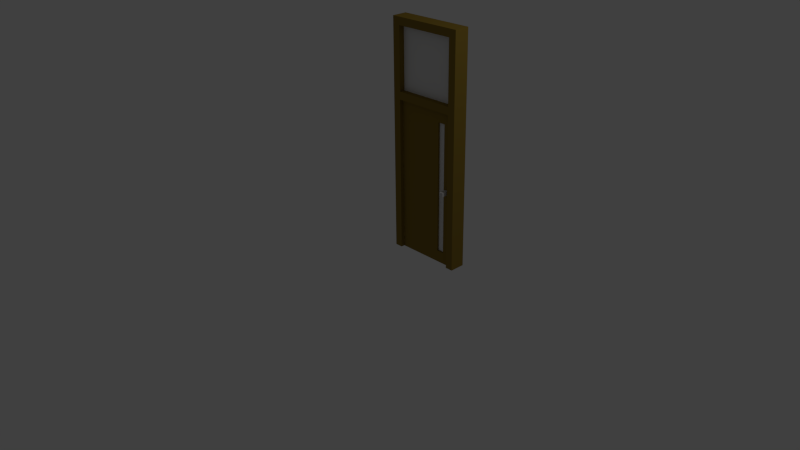 # Source: door.blend  (saved by Blender 2.75.0; exported with 4.5.12 LTS)
import bpy
from mathutils import Matrix  # noqa: F401  (used for matrix-valued properties, if any)

bpy.ops.wm.read_factory_settings(use_empty=True)
scene = bpy.context.scene
scene.name = 'Scene'

# ---- collections
col_collection_1 = bpy.data.collections.new('Collection 1'); scene.collection.children.link(col_collection_1)

# ---- materials (node trees are filled in below, after node groups)
mat_wood = bpy.data.materials.new('Wood')
mat_wood.alpha_threshold = 0.0
mat_wood.use_transparent_shadow = False
mat_wood.diffuse_color = (0.2598, 0.1708, 0.0274, 1.0)
mat_wood.roughness = 0.5
mat_glass = bpy.data.materials.new('Glass')
mat_glass.alpha_threshold = 0.0
mat_glass.use_transparent_shadow = False
mat_glass.roughness = 0.5
mat_metal = bpy.data.materials.new('Metal')
mat_metal.alpha_threshold = 0.0
mat_metal.use_transparent_shadow = False
mat_metal.diffuse_color = (0.6619, 0.6619, 0.6619, 1.0)
mat_metal.roughness = 0.5

# ---- material node trees

# ---- world
world_world = bpy.data.worlds.new('World'); scene.world = world_world
world_world.color = (0.05088, 0.05088, 0.05088)
world_world.use_sun_shadow = False
world_world.sun_shadow_jitter_overblur = 0.0
world_world.cycles.sampling_method = 'MANUAL'
world_world.cycles.sample_map_resolution = 256

# ---- cameras
cam_camera = bpy.data.cameras.new('Camera')
cam_camera.clip_end = 100.0
cam_camera.lens = 35.0
cam_camera.sensor_width = 32.0
cam_camera.sensor_height = 18.0
cam_camera.ortho_scale = 7.314
cam_camera.dof.focus_distance = 0.0
cam_camera.dof.aperture_fstop = 128.0

# ---- lights
light_lamp = bpy.data.lights.new('Lamp', 'POINT')
light_lamp.transmission_factor = 0.0
light_lamp.cutoff_distance = 30.0
light_lamp.energy = 100.0
light_lamp.shadow_buffer_clip_start = 1.001
light_lamp.shadow_soft_size = 0.1
light_lamp.shadow_maximum_resolution = 0.006
light_lamp.use_absolute_resolution = True
light_lamp.cycles.use_multiple_importance_sampling = False

# ---- meshes
me_cube_004 = bpy.data.meshes.new('Cube.004')
me_cube_004.from_pydata([(-0.5, -0.5, 0.5), (-0.5, 0.5, 0.5), (-0.5, 0.5, -0.5), (-0.5, -0.5, -0.5), (0.5, -0.5, -0.5), (0.25, -0.5, -0.425), (0.25, -0.5, 0.425), (0.5, -0.5, 0.5), (0.375, -0.5, 0.425), (0.375, -0.5, -0.425), (0.5, 0.5, 0.5), (0.5, 0.5, -0.5), (0.25, 0.5, -0.425), (0.375, 0.5, -0.425), (0.375, 0.5, 0.425), (0.25, 0.5, 0.425)], [], [(0, 1, 2, 3), (3, 4, 5, 6, 7, 0), (4, 7, 6, 8, 9, 5), (7, 10, 1, 0), (11, 12, 13, 14, 15, 10), (2, 1, 10, 15, 12, 11), (3, 2, 11, 4), (10, 7, 4, 11), (6, 5, 12, 15), (8, 6, 15, 14), (5, 9, 13, 12), (14, 13, 9, 8)])
me_cube_004.materials.append(mat_wood)
me_cube_004.use_remesh_preserve_volume = False
me_cube_004.use_remesh_preserve_attributes = False
me_cube_004.use_mirror_vertex_groups = False
me_cube_004.update()
me_cube_006 = bpy.data.meshes.new('Cube.006')
me_cube_006.from_pydata([(-0.5, -0.5, -0.5), (-0.5, -0.5, 0.5), (-0.5, 0.5, -0.5), (-0.5, 0.5, 0.5), (0.5, -0.5, -0.5), (0.5, -0.5, 0.5), (0.5, 0.5, -0.5), (0.5, 0.5, 0.5)], [], [(1, 3, 2, 0), (3, 7, 6, 2), (7, 5, 4, 6), (5, 1, 0, 4), (0, 2, 6, 4), (5, 7, 3, 1)])
me_cube_006.materials.append(mat_glass)
me_cube_006.use_remesh_preserve_volume = False
me_cube_006.use_remesh_preserve_attributes = False
me_cube_006.use_mirror_vertex_groups = False
me_cube_006.update()
me_cube_005 = bpy.data.meshes.new('Cube.005')
me_cube_005.from_pydata([(-0.5, -0.5, -0.5), (-0.5, -0.5, 0.5), (-0.5, 0.5, -0.5), (-0.5, 0.5, 0.5), (0.5, -0.5, -0.5), (0.5, -0.5, 0.5), (0.5, 0.5, -0.5), (0.5, 0.5, 0.5)], [], [(1, 3, 2, 0), (3, 7, 6, 2), (7, 5, 4, 6), (5, 1, 0, 4), (0, 2, 6, 4), (5, 7, 3, 1)])
me_cube_005.materials.append(mat_glass)
me_cube_005.use_remesh_preserve_volume = False
me_cube_005.use_remesh_preserve_attributes = False
me_cube_005.use_mirror_vertex_groups = False
me_cube_005.update()
me_cube = bpy.data.meshes.new('Cube')
me_cube.from_pydata([(-0.5, -0.5, 0.5), (-0.5, 0.5, 0.5), (-0.5, 0.5, -0.5), (-0.5, -0.5, -0.5), (-0.4, -0.5, 0.2), (-0.4, -0.5, 0.4667), (0.4, -0.5, 0.4667), (0.5, -0.5, 0.5), (0.5, 0.5, 0.5), (0.4, 0.5, 0.4667), (-0.4, 0.5, 0.4667), (-0.4, 0.5, 0.2), (-0.4, 0.5, -0.5), (-0.4, -0.5, -0.5), (-0.4, -0.5, -0.4667), (-0.4, -0.5, 0.1333), (-0.4, -0.5, 0.1667), (0.4, -0.5, 0.1667), (0.4, -0.5, 0.2), (0.4, -0.5, -0.5), (0.5, -0.5, -0.5), (0.4, -0.5, 0.1333), (0.4, -0.5, -0.4667), (0.5, 0.5, -0.5), (0.4, 0.5, 0.2), (0.4, 0.5, 0.1667), (-0.4, 0.5, 0.1667), (-0.4, 0.5, 0.1333), (-0.4, 0.5, -0.4667), (0.4, 0.5, -0.4667), (0.4, 0.5, 0.1333), (0.4, 0.5, -0.5)], [], [(0, 1, 2, 3), (3, 4, 5, 6, 7, 0), (7, 8, 1, 0), (2, 1, 8, 9, 10, 11), (3, 2, 12, 13), (3, 14, 15, 16, 17, 18, 4), (5, 4, 11, 10), (6, 5, 10, 9), (19, 20, 7, 6, 18, 17, 21, 22), (8, 7, 20, 23), (2, 11, 24, 25, 26, 27, 28), (29, 30, 25, 24, 9, 8, 23, 31), (3, 13, 14), (2, 28, 12), (4, 18, 24, 11), (9, 24, 18, 6), (31, 23, 20, 19), (15, 14, 28, 27), (30, 29, 22, 21), (12, 28, 14, 13), (15, 27, 26, 16), (17, 16, 26, 25), (17, 25, 30, 21), (29, 31, 19, 22)])
me_cube.materials.append(mat_wood)
me_cube.use_remesh_preserve_volume = False
me_cube.use_remesh_preserve_attributes = False
me_cube.use_mirror_vertex_groups = False
me_cube.update()
me_cube_002 = bpy.data.meshes.new('Cube.002')
me_cube_002.from_pydata([(-0.05, -0.05, -0.05), (-0.05, -0.05, 0.05), (-0.05, 0.05, -0.05), (-0.05, 0.05, 0.05), (0.05, -0.05, -0.05), (0.05, -0.05, 0.05), (0.05, 0.05, -0.05), (0.05, 0.05, 0.05)], [], [(1, 3, 2, 0), (3, 7, 6, 2), (7, 5, 4, 6), (5, 1, 0, 4), (0, 2, 6, 4), (5, 7, 3, 1)])
me_cube_002.materials.append(mat_metal)
me_cube_002.use_remesh_preserve_volume = False
me_cube_002.use_remesh_preserve_attributes = False
me_cube_002.use_mirror_vertex_groups = False
me_cube_002.update()

# ---- objects
ob_door = bpy.data.objects.new('Door', me_cube_004)
ob_doorglass = bpy.data.objects.new('DoorGlass', me_cube_006)
ob_cube = bpy.data.objects.new('Cube', me_cube_005)
ob_frame = bpy.data.objects.new('Frame', me_cube)
ob_doornob = bpy.data.objects.new('DoorNob', me_cube_002)
ob_lamp = bpy.data.objects.new('Lamp', light_lamp)
ob_camera = bpy.data.objects.new('Camera', cam_camera)

# ---- transforms, parenting, visibility, modifiers, constraints
ob_door.location = (0.5, 0.5, 1.0)
ob_door.scale = (0.8, 0.1, 2.0)
ob_door.lineart.crease_threshold = 0.0
ob_doorglass.location = (0.75, 0.5, 1.0)
ob_doorglass.scale = (0.1, 0.05, 1.7)
ob_doorglass.lineart.crease_threshold = 0.0
ob_cube.location = (0.5, 0.5, 2.5)
ob_cube.scale = (0.8, 0.05, 0.8)
ob_cube.lineart.crease_threshold = 0.0
ob_frame.location = (0.5, 0.5, 1.5)
ob_frame.scale = (1.0, 0.2, 3.0)
ob_frame.lineart.crease_threshold = 0.0
ob_doornob.location = (0.85, 0.5, 1.0)
ob_doornob.scale = (0.5, 3.0, 0.5)
ob_doornob.lineart.crease_threshold = 0.0
ob_lamp.location = (4.076, 1.005, 5.904)
ob_lamp.rotation_euler = (0.6503, 0.05522, 1.866)
ob_lamp.lock_rotations_4d = False
ob_lamp.empty_display_type = 'ARROWS'
ob_lamp.color = (0.0, 0.0, 0.0, 0.0)
ob_lamp.lineart.crease_threshold = 0.0
ob_camera.location = (7.481, -6.508, 5.344)
ob_camera.rotation_euler = (1.109, 0.01082, 0.8149)
ob_camera.lock_rotations_4d = False
ob_camera.empty_display_type = 'ARROWS'
ob_camera.color = (0.0, 0.0, 0.0, 0.0)
ob_camera.display_type = 'WIRE'
ob_camera.lineart.crease_threshold = 0.0

# ---- collection membership
col_collection_1.objects.link(ob_door)
col_collection_1.objects.link(ob_doorglass)
col_collection_1.objects.link(ob_cube)
col_collection_1.objects.link(ob_frame)
col_collection_1.objects.link(ob_doornob)
col_collection_1.objects.link(ob_lamp)
col_collection_1.objects.link(ob_camera)

# ---- scene / render settings (as saved in the file)
scene.camera = ob_camera
scene.frame_start = 1; scene.frame_end = 250; scene.frame_set(1)
scene.render.engine = 'BLENDER_EEVEE_NEXT'
scene.render.resolution_percentage = 50
scene.render.dither_intensity = 0.0
scene.cycles.use_denoising = False
scene.cycles.samples = 10
scene.cycles.sampling_pattern = 'TABULATED_SOBOL'
scene.cycles.light_sampling_threshold = 0.0
scene.cycles.use_adaptive_sampling = False
scene.cycles.use_light_tree = False
scene.cycles.blur_glossy = 0.0
scene.cycles.pixel_filter_type = 'GAUSSIAN'
scene.cycles.sample_clamp_indirect = 0.0
scene.view_settings.view_transform = 'Standard'
bpy.context.view_layer.update()
